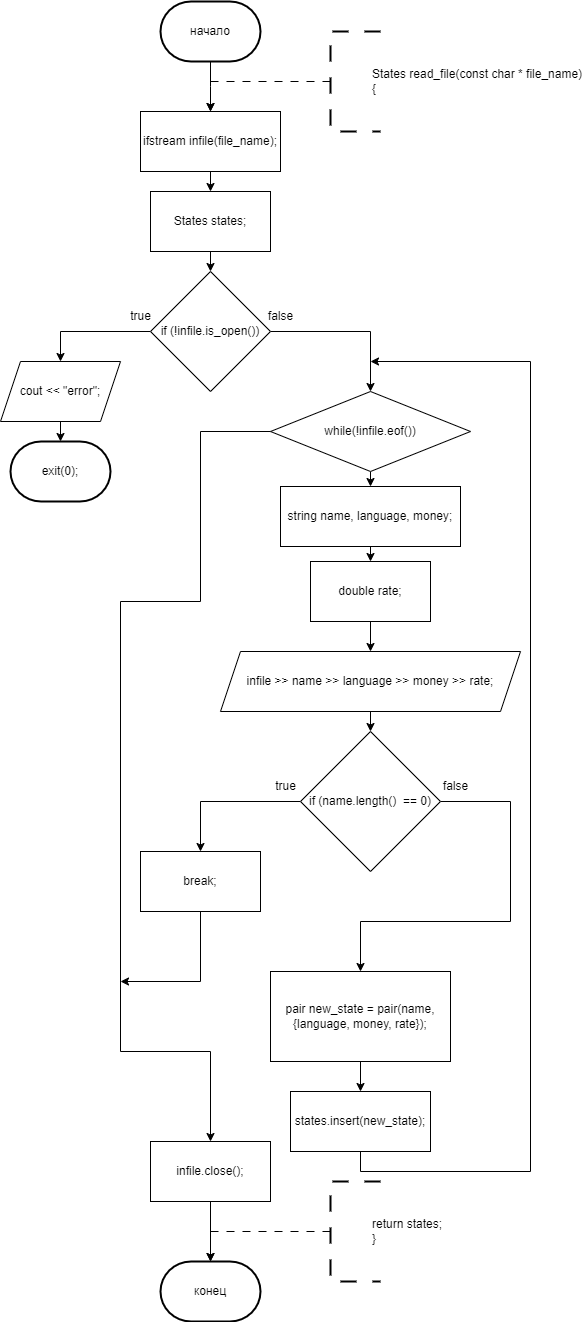

The diagram above was exported from draw.io. Its source (the exported page's mxGraphModel, read from the mxfile embedded in the PNG):
<mxGraphModel dx="1433" dy="580" grid="1" gridSize="10" guides="1" tooltips="1" connect="1" arrows="1" fold="1" page="1" pageScale="1" pageWidth="827" pageHeight="1169" math="0" shadow="0">
  <root>
    <mxCell id="0" />
    <mxCell id="1" parent="0" />
    <mxCell id="8AjhOev57UVBIzXajY27-1" value="начало" style="strokeWidth=2;html=1;shape=mxgraph.flowchart.terminator;whiteSpace=wrap;" parent="1" vertex="1">
      <mxGeometry x="340" y="70" width="100" height="60" as="geometry" />
    </mxCell>
    <mxCell id="KrBjA1Wnd6GH78lj7Hdk-4" style="edgeStyle=orthogonalEdgeStyle;rounded=0;orthogonalLoop=1;jettySize=auto;html=1;exitX=0;exitY=0.5;exitDx=0;exitDy=0;exitPerimeter=0;entryX=0.5;entryY=0;entryDx=0;entryDy=0;dashed=1;dashPattern=8 8;" edge="1" parent="1" source="8AjhOev57UVBIzXajY27-49">
      <mxGeometry relative="1" as="geometry">
        <mxPoint x="390" y="180" as="targetPoint" />
        <Array as="points">
          <mxPoint x="390" y="150" />
        </Array>
      </mxGeometry>
    </mxCell>
    <mxCell id="8AjhOev57UVBIzXajY27-49" value="&lt;blockquote style=&quot;margin: 0 0 0 40px; border: none; padding: 0px;&quot;&gt;States read_file(const char * file_name)&lt;br&gt;{&lt;/blockquote&gt;" style="strokeWidth=2;html=1;shape=mxgraph.flowchart.annotation_1;align=left;pointerEvents=1;dashed=1;dashPattern=8 8;" parent="1" vertex="1">
      <mxGeometry x="510" y="100" width="50" height="100" as="geometry" />
    </mxCell>
    <mxCell id="8AjhOev57UVBIzXajY27-67" style="edgeStyle=orthogonalEdgeStyle;rounded=0;orthogonalLoop=1;jettySize=auto;html=1;exitX=0.5;exitY=1;exitDx=0;exitDy=0;exitPerimeter=0;entryX=0.5;entryY=0;entryDx=0;entryDy=0;entryPerimeter=0;" parent="1" source="8AjhOev57UVBIzXajY27-1" edge="1">
      <mxGeometry relative="1" as="geometry">
        <mxPoint x="390" y="180" as="targetPoint" />
      </mxGeometry>
    </mxCell>
    <mxCell id="KrBjA1Wnd6GH78lj7Hdk-40" style="edgeStyle=orthogonalEdgeStyle;rounded=0;orthogonalLoop=1;jettySize=auto;html=1;exitX=0.5;exitY=1;exitDx=0;exitDy=0;entryX=0.5;entryY=0;entryDx=0;entryDy=0;" edge="1" parent="1" source="KrBjA1Wnd6GH78lj7Hdk-38" target="KrBjA1Wnd6GH78lj7Hdk-39">
      <mxGeometry relative="1" as="geometry" />
    </mxCell>
    <mxCell id="KrBjA1Wnd6GH78lj7Hdk-38" value="ifstream infile(file_name);" style="rounded=0;whiteSpace=wrap;html=1;" vertex="1" parent="1">
      <mxGeometry x="320" y="180" width="140" height="60" as="geometry" />
    </mxCell>
    <mxCell id="KrBjA1Wnd6GH78lj7Hdk-42" style="edgeStyle=orthogonalEdgeStyle;rounded=0;orthogonalLoop=1;jettySize=auto;html=1;exitX=0.5;exitY=1;exitDx=0;exitDy=0;entryX=0.5;entryY=0;entryDx=0;entryDy=0;" edge="1" parent="1" source="KrBjA1Wnd6GH78lj7Hdk-39" target="KrBjA1Wnd6GH78lj7Hdk-41">
      <mxGeometry relative="1" as="geometry" />
    </mxCell>
    <mxCell id="KrBjA1Wnd6GH78lj7Hdk-39" value="States states;" style="rounded=0;whiteSpace=wrap;html=1;" vertex="1" parent="1">
      <mxGeometry x="330" y="260" width="120" height="60" as="geometry" />
    </mxCell>
    <mxCell id="KrBjA1Wnd6GH78lj7Hdk-44" style="edgeStyle=orthogonalEdgeStyle;rounded=0;orthogonalLoop=1;jettySize=auto;html=1;exitX=0;exitY=0.5;exitDx=0;exitDy=0;entryX=0.5;entryY=0;entryDx=0;entryDy=0;" edge="1" parent="1" source="KrBjA1Wnd6GH78lj7Hdk-41" target="KrBjA1Wnd6GH78lj7Hdk-43">
      <mxGeometry relative="1" as="geometry" />
    </mxCell>
    <mxCell id="KrBjA1Wnd6GH78lj7Hdk-49" style="edgeStyle=orthogonalEdgeStyle;rounded=0;orthogonalLoop=1;jettySize=auto;html=1;exitX=1;exitY=0.5;exitDx=0;exitDy=0;entryX=0.5;entryY=0;entryDx=0;entryDy=0;" edge="1" parent="1" source="KrBjA1Wnd6GH78lj7Hdk-41" target="KrBjA1Wnd6GH78lj7Hdk-48">
      <mxGeometry relative="1" as="geometry" />
    </mxCell>
    <mxCell id="KrBjA1Wnd6GH78lj7Hdk-41" value="if (!infile.is_open())" style="rhombus;whiteSpace=wrap;html=1;" vertex="1" parent="1">
      <mxGeometry x="330" y="340" width="120" height="120" as="geometry" />
    </mxCell>
    <mxCell id="KrBjA1Wnd6GH78lj7Hdk-43" value="cout &lt;&lt; &quot;error&quot;;" style="shape=parallelogram;perimeter=parallelogramPerimeter;whiteSpace=wrap;html=1;fixedSize=1;" vertex="1" parent="1">
      <mxGeometry x="180" y="430" width="120" height="60" as="geometry" />
    </mxCell>
    <mxCell id="KrBjA1Wnd6GH78lj7Hdk-45" value="exit(0);" style="strokeWidth=2;html=1;shape=mxgraph.flowchart.terminator;whiteSpace=wrap;" vertex="1" parent="1">
      <mxGeometry x="190" y="510" width="100" height="60" as="geometry" />
    </mxCell>
    <mxCell id="KrBjA1Wnd6GH78lj7Hdk-46" style="edgeStyle=orthogonalEdgeStyle;rounded=0;orthogonalLoop=1;jettySize=auto;html=1;exitX=0.5;exitY=1;exitDx=0;exitDy=0;entryX=0.5;entryY=0;entryDx=0;entryDy=0;entryPerimeter=0;" edge="1" parent="1" source="KrBjA1Wnd6GH78lj7Hdk-43" target="KrBjA1Wnd6GH78lj7Hdk-45">
      <mxGeometry relative="1" as="geometry" />
    </mxCell>
    <mxCell id="KrBjA1Wnd6GH78lj7Hdk-47" value="true" style="text;html=1;align=center;verticalAlign=middle;resizable=0;points=[];autosize=1;strokeColor=none;fillColor=none;" vertex="1" parent="1">
      <mxGeometry x="300" y="370" width="40" height="30" as="geometry" />
    </mxCell>
    <mxCell id="KrBjA1Wnd6GH78lj7Hdk-54" style="edgeStyle=orthogonalEdgeStyle;rounded=0;orthogonalLoop=1;jettySize=auto;html=1;exitX=0.5;exitY=1;exitDx=0;exitDy=0;entryX=0.5;entryY=0;entryDx=0;entryDy=0;" edge="1" parent="1" source="KrBjA1Wnd6GH78lj7Hdk-48" target="KrBjA1Wnd6GH78lj7Hdk-52">
      <mxGeometry relative="1" as="geometry" />
    </mxCell>
    <mxCell id="KrBjA1Wnd6GH78lj7Hdk-48" value="while(!infile.eof())" style="rhombus;whiteSpace=wrap;html=1;" vertex="1" parent="1">
      <mxGeometry x="450" y="460" width="200" height="80" as="geometry" />
    </mxCell>
    <mxCell id="KrBjA1Wnd6GH78lj7Hdk-50" value="false" style="text;html=1;align=center;verticalAlign=middle;resizable=0;points=[];autosize=1;strokeColor=none;fillColor=none;" vertex="1" parent="1">
      <mxGeometry x="435" y="370" width="50" height="30" as="geometry" />
    </mxCell>
    <mxCell id="KrBjA1Wnd6GH78lj7Hdk-56" style="edgeStyle=orthogonalEdgeStyle;rounded=0;orthogonalLoop=1;jettySize=auto;html=1;exitX=0.5;exitY=1;exitDx=0;exitDy=0;entryX=0.5;entryY=0;entryDx=0;entryDy=0;" edge="1" parent="1" source="KrBjA1Wnd6GH78lj7Hdk-51" target="KrBjA1Wnd6GH78lj7Hdk-53">
      <mxGeometry relative="1" as="geometry" />
    </mxCell>
    <mxCell id="KrBjA1Wnd6GH78lj7Hdk-51" value="double rate;" style="rounded=0;whiteSpace=wrap;html=1;" vertex="1" parent="1">
      <mxGeometry x="490" y="630" width="120" height="60" as="geometry" />
    </mxCell>
    <mxCell id="KrBjA1Wnd6GH78lj7Hdk-55" style="edgeStyle=orthogonalEdgeStyle;rounded=0;orthogonalLoop=1;jettySize=auto;html=1;exitX=0.5;exitY=1;exitDx=0;exitDy=0;entryX=0.5;entryY=0;entryDx=0;entryDy=0;" edge="1" parent="1" source="KrBjA1Wnd6GH78lj7Hdk-52" target="KrBjA1Wnd6GH78lj7Hdk-51">
      <mxGeometry relative="1" as="geometry" />
    </mxCell>
    <mxCell id="KrBjA1Wnd6GH78lj7Hdk-52" value="string name, language, money;" style="rounded=0;whiteSpace=wrap;html=1;" vertex="1" parent="1">
      <mxGeometry x="460" y="555" width="180" height="60" as="geometry" />
    </mxCell>
    <mxCell id="KrBjA1Wnd6GH78lj7Hdk-58" style="edgeStyle=orthogonalEdgeStyle;rounded=0;orthogonalLoop=1;jettySize=auto;html=1;exitX=0.5;exitY=1;exitDx=0;exitDy=0;entryX=0.5;entryY=0;entryDx=0;entryDy=0;" edge="1" parent="1" source="KrBjA1Wnd6GH78lj7Hdk-53" target="KrBjA1Wnd6GH78lj7Hdk-57">
      <mxGeometry relative="1" as="geometry" />
    </mxCell>
    <mxCell id="KrBjA1Wnd6GH78lj7Hdk-53" value="infile &gt;&gt; name &gt;&gt; language &gt;&gt; money &gt;&gt; rate;" style="shape=parallelogram;perimeter=parallelogramPerimeter;whiteSpace=wrap;html=1;fixedSize=1;" vertex="1" parent="1">
      <mxGeometry x="400" y="720" width="300" height="60" as="geometry" />
    </mxCell>
    <mxCell id="KrBjA1Wnd6GH78lj7Hdk-60" style="edgeStyle=orthogonalEdgeStyle;rounded=0;orthogonalLoop=1;jettySize=auto;html=1;exitX=0;exitY=0.5;exitDx=0;exitDy=0;entryX=0.5;entryY=0;entryDx=0;entryDy=0;" edge="1" parent="1" source="KrBjA1Wnd6GH78lj7Hdk-57" target="KrBjA1Wnd6GH78lj7Hdk-59">
      <mxGeometry relative="1" as="geometry" />
    </mxCell>
    <mxCell id="KrBjA1Wnd6GH78lj7Hdk-64" style="edgeStyle=orthogonalEdgeStyle;rounded=0;orthogonalLoop=1;jettySize=auto;html=1;exitX=1;exitY=0.5;exitDx=0;exitDy=0;entryX=0.5;entryY=0;entryDx=0;entryDy=0;" edge="1" parent="1" source="KrBjA1Wnd6GH78lj7Hdk-57" target="KrBjA1Wnd6GH78lj7Hdk-61">
      <mxGeometry relative="1" as="geometry">
        <Array as="points">
          <mxPoint x="690" y="870" />
          <mxPoint x="690" y="990" />
          <mxPoint x="540" y="990" />
        </Array>
      </mxGeometry>
    </mxCell>
    <mxCell id="KrBjA1Wnd6GH78lj7Hdk-57" value="if (name.length()  == 0)" style="rhombus;whiteSpace=wrap;html=1;" vertex="1" parent="1">
      <mxGeometry x="480" y="800" width="140" height="140" as="geometry" />
    </mxCell>
    <mxCell id="KrBjA1Wnd6GH78lj7Hdk-70" style="edgeStyle=orthogonalEdgeStyle;rounded=0;orthogonalLoop=1;jettySize=auto;html=1;exitX=0.5;exitY=1;exitDx=0;exitDy=0;" edge="1" parent="1" source="KrBjA1Wnd6GH78lj7Hdk-59">
      <mxGeometry relative="1" as="geometry">
        <mxPoint x="300" y="1050" as="targetPoint" />
        <Array as="points">
          <mxPoint x="380" y="1050" />
        </Array>
      </mxGeometry>
    </mxCell>
    <mxCell id="KrBjA1Wnd6GH78lj7Hdk-59" value="break;" style="rounded=0;whiteSpace=wrap;html=1;" vertex="1" parent="1">
      <mxGeometry x="320" y="920" width="120" height="60" as="geometry" />
    </mxCell>
    <mxCell id="KrBjA1Wnd6GH78lj7Hdk-63" style="edgeStyle=orthogonalEdgeStyle;rounded=0;orthogonalLoop=1;jettySize=auto;html=1;exitX=0.5;exitY=1;exitDx=0;exitDy=0;entryX=0.5;entryY=0;entryDx=0;entryDy=0;" edge="1" parent="1" source="KrBjA1Wnd6GH78lj7Hdk-61" target="KrBjA1Wnd6GH78lj7Hdk-62">
      <mxGeometry relative="1" as="geometry" />
    </mxCell>
    <mxCell id="KrBjA1Wnd6GH78lj7Hdk-61" value="pair&lt;string, state&gt; new_state = pair&lt;string, state&gt;(name, {language, money, rate});" style="rounded=0;whiteSpace=wrap;html=1;" vertex="1" parent="1">
      <mxGeometry x="450" y="1040" width="180" height="90" as="geometry" />
    </mxCell>
    <mxCell id="KrBjA1Wnd6GH78lj7Hdk-67" style="edgeStyle=orthogonalEdgeStyle;rounded=0;orthogonalLoop=1;jettySize=auto;html=1;exitX=0.5;exitY=1;exitDx=0;exitDy=0;" edge="1" parent="1" source="KrBjA1Wnd6GH78lj7Hdk-62">
      <mxGeometry relative="1" as="geometry">
        <mxPoint x="550" y="430" as="targetPoint" />
        <Array as="points">
          <mxPoint x="540" y="1240" />
          <mxPoint x="710" y="1240" />
          <mxPoint x="710" y="430" />
        </Array>
      </mxGeometry>
    </mxCell>
    <mxCell id="KrBjA1Wnd6GH78lj7Hdk-62" value="states.insert(new_state);" style="rounded=0;whiteSpace=wrap;html=1;" vertex="1" parent="1">
      <mxGeometry x="470" y="1160" width="140" height="60" as="geometry" />
    </mxCell>
    <mxCell id="KrBjA1Wnd6GH78lj7Hdk-65" value="true" style="text;html=1;align=center;verticalAlign=middle;resizable=0;points=[];autosize=1;strokeColor=none;fillColor=none;" vertex="1" parent="1">
      <mxGeometry x="445" y="840" width="40" height="30" as="geometry" />
    </mxCell>
    <mxCell id="KrBjA1Wnd6GH78lj7Hdk-66" value="false" style="text;html=1;align=center;verticalAlign=middle;resizable=0;points=[];autosize=1;strokeColor=none;fillColor=none;" vertex="1" parent="1">
      <mxGeometry x="610" y="840" width="50" height="30" as="geometry" />
    </mxCell>
    <mxCell id="KrBjA1Wnd6GH78lj7Hdk-69" style="edgeStyle=orthogonalEdgeStyle;rounded=0;orthogonalLoop=1;jettySize=auto;html=1;exitX=0;exitY=0.5;exitDx=0;exitDy=0;entryX=0.5;entryY=0;entryDx=0;entryDy=0;entryPerimeter=0;" edge="1" parent="1" source="KrBjA1Wnd6GH78lj7Hdk-48" target="KrBjA1Wnd6GH78lj7Hdk-73">
      <mxGeometry relative="1" as="geometry">
        <mxPoint x="390" y="1360" as="targetPoint" />
        <Array as="points">
          <mxPoint x="380" y="500" />
          <mxPoint x="380" y="670" />
          <mxPoint x="300" y="670" />
          <mxPoint x="300" y="1120" />
          <mxPoint x="390" y="1120" />
        </Array>
      </mxGeometry>
    </mxCell>
    <mxCell id="KrBjA1Wnd6GH78lj7Hdk-73" value="infile.close();" style="rounded=0;whiteSpace=wrap;html=1;" vertex="1" parent="1">
      <mxGeometry x="330" y="1210" width="120" height="60" as="geometry" />
    </mxCell>
    <mxCell id="KrBjA1Wnd6GH78lj7Hdk-74" value="конец" style="strokeWidth=2;html=1;shape=mxgraph.flowchart.terminator;whiteSpace=wrap;" vertex="1" parent="1">
      <mxGeometry x="340" y="1330" width="100" height="60" as="geometry" />
    </mxCell>
    <mxCell id="KrBjA1Wnd6GH78lj7Hdk-75" style="edgeStyle=orthogonalEdgeStyle;rounded=0;orthogonalLoop=1;jettySize=auto;html=1;exitX=0.5;exitY=1;exitDx=0;exitDy=0;entryX=0.5;entryY=0;entryDx=0;entryDy=0;entryPerimeter=0;" edge="1" parent="1" source="KrBjA1Wnd6GH78lj7Hdk-73" target="KrBjA1Wnd6GH78lj7Hdk-74">
      <mxGeometry relative="1" as="geometry" />
    </mxCell>
    <mxCell id="KrBjA1Wnd6GH78lj7Hdk-76" style="edgeStyle=orthogonalEdgeStyle;rounded=0;orthogonalLoop=1;jettySize=auto;html=1;exitX=0;exitY=0.5;exitDx=0;exitDy=0;exitPerimeter=0;entryX=0.5;entryY=0;entryDx=0;entryDy=0;dashed=1;dashPattern=8 8;" edge="1" parent="1" source="KrBjA1Wnd6GH78lj7Hdk-77">
      <mxGeometry relative="1" as="geometry">
        <mxPoint x="390" y="1330" as="targetPoint" />
        <Array as="points">
          <mxPoint x="390" y="1300" />
        </Array>
      </mxGeometry>
    </mxCell>
    <mxCell id="KrBjA1Wnd6GH78lj7Hdk-77" value="&lt;blockquote style=&quot;margin: 0 0 0 40px; border: none; padding: 0px;&quot;&gt;&lt;div&gt;return states;&lt;/div&gt;&lt;div&gt;}&lt;/div&gt;&lt;/blockquote&gt;" style="strokeWidth=2;html=1;shape=mxgraph.flowchart.annotation_1;align=left;pointerEvents=1;dashed=1;dashPattern=8 8;" vertex="1" parent="1">
      <mxGeometry x="510" y="1250" width="50" height="100" as="geometry" />
    </mxCell>
  </root>
</mxGraphModel>